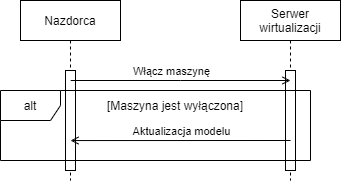

The diagram above was exported from draw.io. Its source (the exported page's mxGraphModel, read from the mxfile embedded in the PNG):
<mxGraphModel dx="1422" dy="745" grid="1" gridSize="10" guides="1" tooltips="1" connect="1" arrows="1" fold="1" page="1" pageScale="1" pageWidth="850" pageHeight="1100" math="0" shadow="0">
  <root>
    <mxCell id="0" />
    <mxCell id="1" parent="0" />
    <mxCell id="2viEDrC0R2G4eSza2bzU-4" value="Nazdorca" style="shape=umlLifeline;perimeter=lifelinePerimeter;container=1;collapsible=0;recursiveResize=0;rounded=0;shadow=0;strokeWidth=1;" parent="1" vertex="1">
      <mxGeometry x="330" y="80" width="100" height="180" as="geometry" />
    </mxCell>
    <mxCell id="2viEDrC0R2G4eSza2bzU-5" value="" style="points=[];perimeter=orthogonalPerimeter;rounded=0;shadow=0;strokeWidth=1;" parent="2viEDrC0R2G4eSza2bzU-4" vertex="1">
      <mxGeometry x="45" y="70" width="10" height="100" as="geometry" />
    </mxCell>
    <mxCell id="2viEDrC0R2G4eSza2bzU-12" value="Serwer&#10;wirtualizacji&#10;" style="shape=umlLifeline;perimeter=lifelinePerimeter;container=1;collapsible=0;recursiveResize=0;rounded=0;shadow=0;strokeWidth=1;verticalAlign=top;" parent="1" vertex="1">
      <mxGeometry x="550" y="80" width="100" height="180" as="geometry" />
    </mxCell>
    <mxCell id="2viEDrC0R2G4eSza2bzU-13" value="" style="points=[];perimeter=orthogonalPerimeter;rounded=0;shadow=0;strokeWidth=1;" parent="2viEDrC0R2G4eSza2bzU-12" vertex="1">
      <mxGeometry x="45" y="70" width="10" height="100" as="geometry" />
    </mxCell>
    <mxCell id="2viEDrC0R2G4eSza2bzU-14" value="" style="endArrow=open;html=1;rounded=0;endFill=0;" parent="1" edge="1">
      <mxGeometry width="50" height="50" relative="1" as="geometry">
        <mxPoint x="380.2222222222223" y="160" as="sourcePoint" />
        <mxPoint x="600" y="160" as="targetPoint" />
        <Array as="points">
          <mxPoint x="490" y="160" />
        </Array>
      </mxGeometry>
    </mxCell>
    <mxCell id="2viEDrC0R2G4eSza2bzU-15" value="Włącz maszynę" style="edgeLabel;html=1;align=center;verticalAlign=middle;resizable=0;points=[];" parent="2viEDrC0R2G4eSza2bzU-14" vertex="1" connectable="0">
      <mxGeometry x="-0.3758" relative="1" as="geometry">
        <mxPoint x="31" y="-10" as="offset" />
      </mxGeometry>
    </mxCell>
    <mxCell id="2viEDrC0R2G4eSza2bzU-19" value="" style="endArrow=open;html=1;rounded=0;endFill=0;exitX=0.5;exitY=0.185;exitDx=0;exitDy=0;exitPerimeter=0;" parent="1" edge="1">
      <mxGeometry width="50" height="50" relative="1" as="geometry">
        <mxPoint x="600" y="220" as="sourcePoint" />
        <mxPoint x="380" y="220.04999999999995" as="targetPoint" />
      </mxGeometry>
    </mxCell>
    <mxCell id="2viEDrC0R2G4eSza2bzU-20" value="Aktualizacja modelu" style="edgeLabel;html=1;align=center;verticalAlign=middle;resizable=0;points=[];" parent="2viEDrC0R2G4eSza2bzU-19" vertex="1" connectable="0">
      <mxGeometry x="-0.3758" relative="1" as="geometry">
        <mxPoint x="-41" y="-10" as="offset" />
      </mxGeometry>
    </mxCell>
    <mxCell id="2viEDrC0R2G4eSza2bzU-27" value="[Maszyna jest wyłączona]" style="text;html=1;strokeColor=none;fillColor=none;align=center;verticalAlign=middle;whiteSpace=wrap;rounded=0;" parent="1" vertex="1">
      <mxGeometry x="380" y="170" width="210" height="30" as="geometry" />
    </mxCell>
    <mxCell id="2viEDrC0R2G4eSza2bzU-1" value="alt" style="shape=umlFrame;whiteSpace=wrap;html=1;" parent="1" vertex="1">
      <mxGeometry x="310" y="170" width="310" height="70" as="geometry" />
    </mxCell>
  </root>
</mxGraphModel>